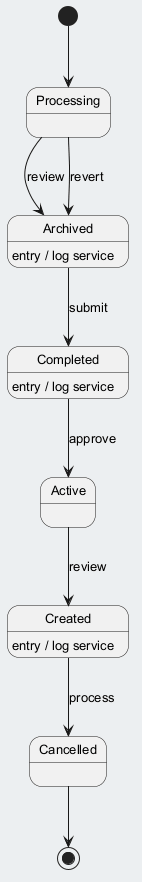

The diagram above was rendered by PlantUML. Its source (embedded in the PNG):
@startuml
skinparam backgroundColor #ECEFF1
skinparam classBackgroundColor #FFFFFF
skinparam classBorderColor #455A64
skinparam defaultFontSize 13
[*] --> Processing
Processing --> Archived : review
Archived --> Completed : submit
Archived : entry / log service
Completed --> Active : approve
Completed : entry / log service
Active --> Created : review
Created --> Cancelled : process
Created : entry / log service
Processing --> Archived : revert
Cancelled --> [*]
@enduml